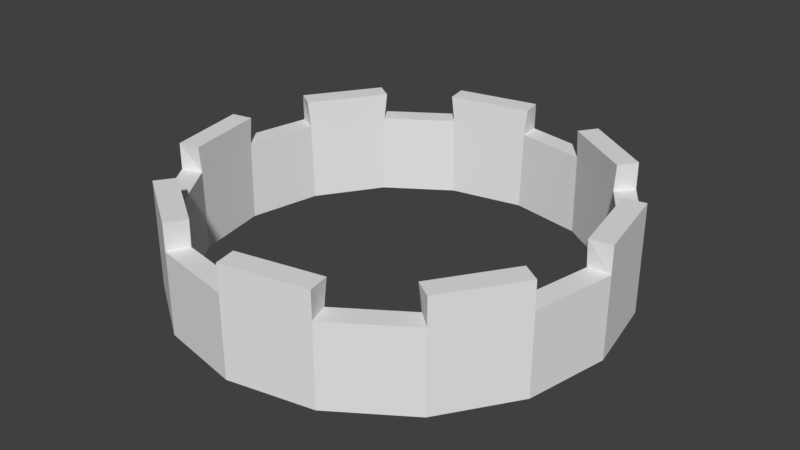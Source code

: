 # Source: crown.blend  (saved by Blender 2.79.0; exported with 4.5.12 LTS)
import bpy
from mathutils import Matrix  # noqa: F401  (used for matrix-valued properties, if any)

bpy.ops.wm.read_factory_settings(use_empty=True)
scene = bpy.context.scene
scene.name = 'Scene'

# ---- collections
col_collection_1 = bpy.data.collections.new('Collection 1'); scene.collection.children.link(col_collection_1)

# ---- materials (node trees are filled in below, after node groups)
mat_material = bpy.data.materials.new('Material')
mat_material.alpha_threshold = 0.0
mat_material.use_transparent_shadow = False
mat_material.roughness = 0.5
mat_material.line_color = (0.0, 0.0, 0.0, 1.0)

# ---- material node trees

# ---- world
world_world = bpy.data.worlds.new('World'); scene.world = world_world
world_world.color = (0.05088, 0.05088, 0.05088)
world_world.use_sun_shadow = False
world_world.sun_shadow_jitter_overblur = 0.0
world_world.cycles.sampling_method = 'MANUAL'

# ---- meshes
me_cube = bpy.data.meshes.new('Cube')
me_cube.from_pydata([(0.0, 1.0, 0.0), (-0.3827, 0.9239, 0.0), (-0.7071, 0.7071, 0.0), (-0.9239, 0.3827, 0.0), (-1.0, -4.371e-08, 0.0), (-0.9239, -0.3827, 0.0), (-0.7071, -0.7071, 0.0), (-0.3827, -0.9239, 0.0), (-1.51e-07, -1.0, 0.0), (0.3827, -0.9239, 0.0), (0.7071, -0.7071, 0.0), (0.9239, -0.3827, 0.0), (1.0, 1.192e-08, 0.0), (0.9239, 0.3827, 0.0), (0.7071, 0.7071, 0.0), (0.3827, 0.9239, 0.0), (0.0, 1.0, 0.3701), (-0.3827, 0.9239, 0.3701), (-0.7071, 0.7071, 0.3701), (-0.9239, 0.3827, 0.3701), (-1.0, -4.371e-08, 0.3701), (-0.9239, -0.3827, 0.3701), (-0.7071, -0.7071, 0.3701), (-0.3827, -0.9239, 0.3701), (-1.51e-07, -1.0, 0.3701), (0.3827, -0.9239, 0.3701), (0.7071, -0.7071, 0.3701), (0.9239, -0.3827, 0.3701), (1.0, 1.192e-08, 0.3701), (0.9239, 0.3827, 0.3701), (0.7071, 0.7071, 0.3701), (0.3827, 0.9239, 0.3701), (0.0, 1.0, 0.4932), (-0.3827, 0.9239, 0.4932), (-0.7071, 0.7071, 0.4932), (-0.9239, 0.3827, 0.4932), (-1.0, -4.371e-08, 0.4932), (-0.9239, -0.3827, 0.4932), (-0.7071, -0.7071, 0.4932), (-0.3827, -0.9239, 0.4932), (-1.51e-07, -1.0, 0.4932), (0.3827, -0.9239, 0.4932), (0.7071, -0.7071, 0.4932), (0.9239, -0.3827, 0.4932), (1.0, 1.192e-08, 0.4932), (0.9239, 0.3827, 0.4932), (0.7071, 0.7071, 0.4932), (0.3827, 0.9239, 0.4932)], [], [(10, 26, 25, 9), (3, 19, 18, 2), (11, 27, 26, 10), (4, 20, 19, 3), (12, 28, 27, 11), (5, 21, 20, 4), (13, 29, 28, 12), (6, 22, 21, 5), (14, 30, 29, 13), (7, 23, 22, 6), (15, 31, 30, 14), (8, 24, 23, 7), (1, 17, 16, 0), (0, 16, 31, 15), (9, 25, 24, 8), (2, 18, 17, 1), (30, 31, 47, 46), (28, 29, 45, 44), (26, 27, 43, 42), (24, 25, 41, 40), (22, 23, 39, 38), (20, 21, 37, 36), (18, 19, 35, 34), (16, 17, 33, 32)])
_uv = me_cube.uv_layers.new(name='UVMap')
_uv.uv.foreach_set('vector', [0.25, 0.8341, 0.06243, 0.8341, 0.06243, 0.6173, 0.25, 0.6173, 0.25, 3.584e-08, 0.4376, 0.0, 0.4376, 0.1659, 0.25, 0.1659, 0.25, 1.0, 0.06243, 1.0, 0.06243, 0.8341, 0.25, 0.8341, 0.75, 0.4514, 0.9376, 0.4514, 0.9376, 0.6682, 0.75, 0.6682, 0.5, 0.4514, 0.6876, 0.4514, 0.6876, 0.6682, 0.5, 0.6682, 0.75, 0.2168, 0.9376, 0.2168, 0.9376, 0.4514, 0.75, 0.4514, 0.5, 0.2168, 0.6876, 0.2168, 0.6876, 0.4514, 0.5, 0.4514, 0.75, 3.584e-08, 0.9376, 0.0, 0.9376, 0.2168, 0.75, 0.2168, 0.5, 0.0, 0.6876, 0.0, 0.6876, 0.2168, 0.5, 0.2168, 0.25, 0.1659, 0.06243, 0.1659, 0.06243, 0.0, 0.25, 0.0, 0.25, 0.8341, 0.4376, 0.8341, 0.4376, 1.0, 0.25, 1.0, 0.25, 0.3827, 0.06243, 0.3827, 0.06243, 0.1659, 0.25, 0.1659, 0.25, 0.3827, 0.4376, 0.3827, 0.4376, 0.6173, 0.25, 0.6173, 0.25, 0.6173, 0.4376, 0.6173, 0.4376, 0.8341, 0.25, 0.8341, 0.25, 0.6173, 0.06243, 0.6173, 0.06243, 0.3827, 0.25, 0.3827, 0.25, 0.1659, 0.4376, 0.1659, 0.4376, 0.3827, 0.25, 0.3827, 0.4376, 1.0, 0.4376, 0.8341, 0.5, 0.8341, 0.5, 1.0, 0.6876, 0.4514, 0.6876, 0.2168, 0.75, 0.2168, 0.75, 0.4514, 0.06243, 0.8341, 0.06243, 1.0, 9.063e-08, 1.0, 9.063e-08, 0.8341, 0.06243, 0.3827, 0.06243, 0.6173, 7.553e-08, 0.6173, 4.532e-08, 0.3827, 0.06243, 0.0, 0.06243, 0.1659, 6.042e-08, 0.1659, 0.0, 3.584e-08, 0.9376, 0.4514, 0.9376, 0.2168, 1.0, 0.2168, 1.0, 0.4514, 0.4376, 0.1659, 0.4376, 0.0, 0.5, 3.584e-08, 0.5, 0.1659, 0.4376, 0.6173, 0.4376, 0.3827, 0.5, 0.3827, 0.5, 0.6173])
me_cube.materials.append(mat_material)
me_cube.use_remesh_preserve_volume = False
me_cube.use_remesh_preserve_attributes = False
me_cube.use_mirror_vertex_groups = False
me_cube.update()

# ---- objects
ob_cube = bpy.data.objects.new('Cube', me_cube)

# ---- transforms, parenting, visibility, modifiers, constraints
ob_cube.location = (0.0, 0.0, 0.0)
ob_cube.lock_rotations_4d = False
ob_cube.empty_display_type = 'ARROWS'
ob_cube.lineart.crease_threshold = 0.0
_m = ob_cube.modifiers.new('Solidify', 'SOLIDIFY')
_m.thickness = 0.1
_m.nonmanifold_thickness_mode = 'FIXED'
_m.nonmanifold_merge_threshold = 0.0003

# ---- collection membership
col_collection_1.objects.link(ob_cube)

# ---- scene / render settings (as saved in the file)
scene.frame_start = 1; scene.frame_end = 250; scene.frame_set(1)
scene.render.engine = 'BLENDER_EEVEE_NEXT'
scene.render.resolution_percentage = 50
scene.render.dither_intensity = 0.0
scene.cycles.use_denoising = False
scene.cycles.samples = 128
scene.cycles.sampling_pattern = 'TABULATED_SOBOL'
scene.cycles.use_adaptive_sampling = False
scene.cycles.use_light_tree = False
scene.cycles.blur_glossy = 0.0
scene.cycles.sample_clamp_indirect = 0.0
scene.view_settings.view_transform = 'Standard'
bpy.context.view_layer.update()

# ---- added for rendering (the .blend has no active camera and no usable light): camera, sun
cam_auto = bpy.data.cameras.new('AutoCamera')
cam_auto.lens = 50.0
cam_auto.sensor_width = 36.0
cam_auto.clip_end = 1000.0
ob_auto_camera = bpy.data.objects.new('AutoCamera', cam_auto)
scene.collection.objects.link(ob_auto_camera)
ob_auto_camera.location = (2.65642, -3.18771, 2.37176)
ob_auto_camera.rotation_euler = (1.09748, -7.21219e-08, 0.694738)
scene.camera = ob_auto_camera
light_auto_sun = bpy.data.lights.new('AutoSun', 'SUN')
light_auto_sun.energy = 3.0
light_auto_sun.angle = 0.0523599
ob_auto_sun = bpy.data.objects.new('AutoSun', light_auto_sun)
scene.collection.objects.link(ob_auto_sun)
ob_auto_sun.rotation_euler = (0.872665, 0.174533, 0.523599)
bpy.context.view_layer.update()
